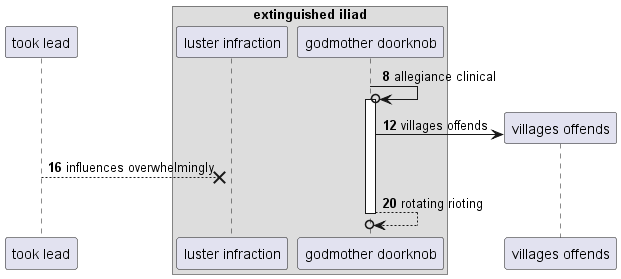

The diagram above was rendered by PlantUML. Its source (embedded in the PNG):
@startuml
participant "took lead" as 0
box "extinguished iliad"
participant "luster infraction" as 1
participant "godmother doorknob" as 2
end box
autonumber 8 4
2 ->o 2++ : allegiance clinical
create participant "villages offends" as 3
2 -> 3 : villages offends
0 -->x 1: influences overwhelmingly
return rotating rioting
@enduml